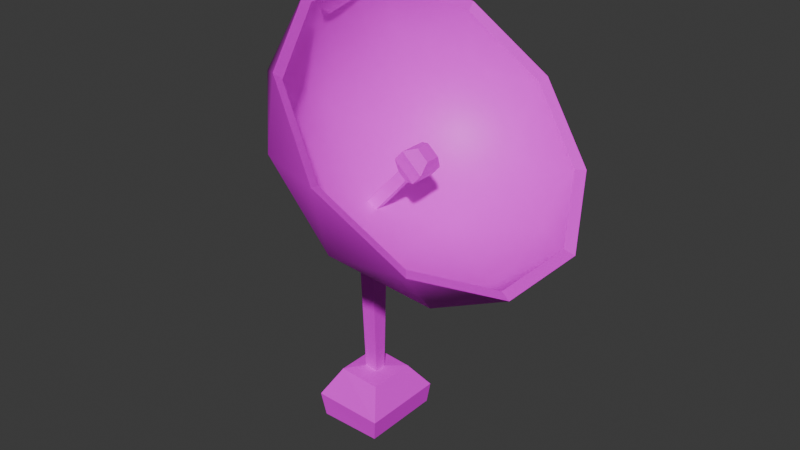 # Source: antenna.blend  (saved by Blender 4.0.36; exported with 4.5.12 LTS)
import bpy
from mathutils import Matrix  # noqa: F401  (used for matrix-valued properties, if any)

bpy.ops.wm.read_factory_settings(use_empty=True)
scene = bpy.context.scene
scene.name = 'Scene'

# ---- collections
col_collection = bpy.data.collections.new('Collection'); scene.collection.children.link(col_collection)

# ---- images (referenced by path relative to the original .blend; pixels are not part of the script)
import os
ASSET_DIR = os.environ.get("B2B_ASSET_DIR", "")  # directory of the original .blend (textures are referenced by path, not embedded)
HERE = os.path.dirname(os.path.abspath(__file__))  # packed textures are extracted next to this script under _unpacked/

def load_image(name, relpath, width, height, colorspace="sRGB"):
    """Load a texture the original file referenced (path relative to the .blend, or extracted next to this script)."""
    p = next((c for c in (os.path.join(HERE, relpath), os.path.join(ASSET_DIR, relpath)) if relpath and os.path.exists(c)), "")
    if p:
        img = bpy.data.images.load(p, check_existing=True)
        img.name = name
    else:  # same state as the original file: an image datablock whose file is absent (Cycles renders it pink)
        img = bpy.data.images.new(name, width, height)
        img.source = "FILE"
        img.filepath = "//" + (relpath or name)
    img.colorspace_settings.name = colorspace
    return img
img_antenna_png = load_image('antenna.png', 'antenna.png', 1024, 1024, 'sRGB')

# ---- materials (node trees are filled in below, after node groups)
mat_material = bpy.data.materials.new('Material')
mat_material.alpha_threshold = 0.0
mat_material.use_transparent_shadow = False
mat_material.roughness = 0.5
mat_material.line_color = (0.0, 0.0, 0.0, 1.0)

# ---- node groups
ng_auto_smooth = bpy.data.node_groups.new('Auto Smooth', 'GeometryNodeTree')
_s = ng_auto_smooth.interface.new_socket(name='Geometry', in_out='OUTPUT', socket_type='NodeSocketGeometry')
_s = ng_auto_smooth.interface.new_socket(name='Geometry', in_out='INPUT', socket_type='NodeSocketGeometry')
_s = ng_auto_smooth.interface.new_socket(name='Angle', in_out='INPUT', socket_type='NodeSocketFloat')
_s.subtype = 'ANGLE'
_s.min_value = 0.0
_s.max_value = 3.142
ng_auto_smooth.is_modifier = True
_N = ng_auto_smooth.nodes; _L = ng_auto_smooth.links
n0 = _N.new('NodeGroupOutput'); n0.name = 'Group Output'; n0.location = (480, -100)
n1 = _N.new('NodeGroupInput'); n1.name = 'Group Input'; n1.location = (-420, -300)
n2 = _N.new('NodeGroupInput'); n2.name = 'Group Input.001'; n2.location = (-60, -100)
n3 = _N.new('GeometryNodeSetShadeSmooth'); n3.name = 'Set Shade Smooth'; n3.location = (120, -100)
n3.domain = 'EDGE'
n4 = _N.new('GeometryNodeSetShadeSmooth'); n4.name = 'Set Shade Smooth.001'; n4.location = (300, -100)
n5 = _N.new('GeometryNodeInputMeshEdgeAngle'); n5.name = 'Edge Angle'; n5.location = (-420, -220)
n6 = _N.new('GeometryNodeInputEdgeSmooth'); n6.name = 'Is Edge Smooth'; n6.location = (-60, -160)
n7 = _N.new('GeometryNodeInputShadeSmooth'); n7.name = 'Is Face Smooth'; n7.location = (-240, -340)
n8 = _N.new('FunctionNodeBooleanMath'); n8.name = 'Boolean Math'; n8.location = (-60, -220)
n9 = _N.new('FunctionNodeCompare'); n9.name = 'Compare'; n9.location = (-240, -180)
n9.operation = 'LESS_EQUAL'
_L.new(n5.outputs[0], n9.inputs[0])
_L.new(n4.outputs[0], n0.inputs[0])
_L.new(n1.outputs[1], n9.inputs[1])
_L.new(n9.outputs[0], n8.inputs[0])
_L.new(n7.outputs[0], n8.inputs[1])
_L.new(n2.outputs[0], n3.inputs[0])
_L.new(n6.outputs[0], n3.inputs[1])
_L.new(n3.outputs[0], n4.inputs[0])
_L.new(n8.outputs[0], n3.inputs[2])
n0.is_active_output = True

# ---- material node trees
mat_material.use_nodes = True; mat_material.node_tree.nodes.clear()
_N = mat_material.node_tree.nodes; _L = mat_material.node_tree.links
n0 = _N.new('ShaderNodeOutputMaterial'); n0.name = 'Material Output'; n0.location = (300, 300)
n1 = _N.new('ShaderNodeBsdfPrincipled'); n1.name = 'Principled BSDF'; n1.location = (10, 300)
n1.inputs[3].default_value = 1.45
n2 = _N.new('ShaderNodeTexImage'); n2.name = 'Image Texture'; n2.location = (-280, 271)
n2.image = img_antenna_png
n2.interpolation = 'Closest'
_L.new(n1.outputs[0], n0.inputs[0])
_L.new(n2.outputs[0], n1.inputs[0])
n0.is_active_output = True

# ---- world
world_world = bpy.data.worlds.new('World'); scene.world = world_world
world_world.use_nodes = True; world_world.node_tree.nodes.clear()
_N = world_world.node_tree.nodes; _L = world_world.node_tree.links
n0 = _N.new('ShaderNodeOutputWorld'); n0.name = 'World Output'; n0.location = (300, 300)
n1 = _N.new('ShaderNodeBackground'); n1.name = 'Background'; n1.location = (10, 300)
n1.inputs[0].default_value = (0.05088, 0.05088, 0.05088, 1.0)
_L.new(n1.outputs[0], n0.inputs[0])
n0.is_active_output = True
world_world.color = (0.05088, 0.05088, 0.05088)
world_world.use_sun_shadow = False
world_world.sun_shadow_jitter_overblur = 0.0

# ---- meshes
me_cube = bpy.data.meshes.new('Cube')
me_cube.from_pydata([(5.0, 5.0, 96.5), (16.33, 17.42, 0.0), (5.0, -5.0, 96.5), (16.33, -17.42, 0.0), (-2.526, 5.0, 101.4), (-10.88, 17.42, 0.0), (-2.526, -5.0, 101.4), (-10.88, -17.42, 0.0), (4.884, 2.579, 21.15), (-0.9789, -2.579, 21.72), (4.884, -2.579, 21.15), (-0.9789, 2.579, 21.72), (17.49, 18.32, 8.982), (17.49, -18.32, 8.982), (-12.89, 18.32, 10.16), (-12.89, -18.32, 10.16), (-6.937, -10.45, 21.34), (11.19, 10.45, 19.91), (11.19, -10.45, 19.91), (-6.937, 10.45, 21.34)], [], [(10, 2, 6, 9), (9, 6, 4, 11), (5, 1, 3, 7), (8, 0, 2, 10), (11, 4, 0, 8), (19, 11, 8, 17), (17, 8, 10, 18), (16, 9, 11, 19), (18, 10, 9, 16), (3, 13, 15, 7), (7, 15, 14, 5), (1, 12, 13, 3), (5, 14, 12, 1), (13, 18, 16, 15), (15, 16, 19, 14), (12, 17, 18, 13), (14, 19, 17, 12)])
_uv = me_cube.uv_layers.new(name='UVMap')
_uv.uv.foreach_set('vector', [0.4558, 0.8216, 0.4653, 0.8216, 0.4653, 0.8405, 0.4558, 0.8405, 0.4558, 0.7649, 0.4653, 0.7649, 0.4653, 0.7838, 0.4558, 0.7838, 0.01939, 0.1383, 0.05633, 0.1383, 0.05633, 0.1752, 0.01939, 0.1752, 0.4558, 0.8027, 0.4653, 0.8027, 0.4653, 0.8216, 0.4558, 0.8216, 0.4558, 0.7838, 0.4653, 0.7838, 0.4653, 0.8027, 0.4558, 0.8027, 0.4695, 0.7339, 0.4747, 0.7339, 0.4747, 0.7412, 0.4695, 0.7412, 0.4695, 0.7412, 0.4747, 0.7412, 0.4747, 0.7484, 0.4695, 0.7484, 0.4695, 0.7266, 0.4747, 0.7266, 0.4747, 0.7339, 0.4695, 0.7339, 0.4695, 0.7484, 0.4747, 0.7484, 0.4747, 0.7557, 0.4695, 0.7557, 0.05633, 0.1752, 0.06436, 0.1752, 0.06436, 0.2121, 0.05633, 0.2121, 0.05633, 0.0644, 0.06436, 0.0644, 0.06436, 0.1013, 0.05633, 0.1013, 0.05633, 0.1383, 0.06436, 0.1383, 0.06436, 0.1752, 0.05633, 0.1752, 0.05633, 0.1013, 0.06436, 0.1013, 0.06436, 0.1383, 0.05633, 0.1383, 0.06436, 0.1752, 0.06958, 0.1752, 0.06958, 0.2121, 0.06436, 0.2121, 0.06436, 0.0644, 0.06958, 0.0644, 0.06958, 0.1013, 0.06436, 0.1013, 0.06436, 0.1383, 0.06958, 0.1383, 0.06958, 0.1752, 0.06436, 0.1752, 0.06436, 0.1013, 0.06958, 0.1013, 0.06958, 0.1383, 0.06436, 0.1383])
me_cube.materials.append(mat_material)
me_cube.use_mirror_vertex_groups = False
me_cube.update()
me_icosphere = bpy.data.meshes.new('Icosphere')
me_icosphere.from_pydata([(0.0, 0.0, -92.89), (67.22, -48.84, -41.54), (-25.67, -79.02, -41.54), (-83.09, 0.0, -41.54), (-25.67, 79.02, -41.54), (67.22, 48.84, -41.54), (-15.09, -46.45, -79.02), (39.51, -28.7, -79.02), (24.42, -75.15, -48.84), (79.02, 0.0, -48.84), (39.51, 28.7, -79.02), (-48.84, 0.0, -79.02), (-63.93, -46.45, -48.84), (-15.09, 46.45, -79.02), (-63.93, 46.45, -48.84), (24.42, 75.15, -48.84), (83.52, -27.14, -20.76), (83.52, 27.14, -20.76), (-1.593e-07, -87.81, -20.76), (51.62, -71.04, -20.76), (-83.52, -27.14, -20.76), (-51.62, -71.04, -20.76), (-51.62, 71.04, -20.76), (-83.52, 27.14, -20.76), (51.62, 71.04, -20.76), (-1.593e-07, 87.81, -20.76), (-5.795e-06, -5.861e-08, -96.87), (71.93, -52.26, -41.92), (-27.48, -84.56, -41.92), (-88.91, -5.861e-08, -41.92), (-27.48, 84.56, -41.92), (71.93, 52.26, -41.92), (-16.15, -49.7, -82.03), (42.28, -30.72, -82.03), (26.13, -80.42, -49.73), (84.56, -5.861e-08, -49.73), (42.28, 30.72, -82.03), (-52.26, -5.861e-08, -82.03), (-68.41, -49.7, -49.73), (-16.15, 49.7, -82.03), (-68.41, 49.7, -49.73), (26.13, 80.42, -49.73), (89.37, -29.04, -18.36), (89.37, 29.04, -18.36), (-5.638e-06, -93.97, -18.36), (55.24, -76.03, -18.36), (-89.37, -29.04, -18.36), (-55.24, -76.03, -18.36), (-55.24, 76.03, -18.36), (-89.37, 29.04, -18.36), (55.24, 76.03, -18.36), (-5.638e-06, 93.97, -18.36)], [], [(0, 6, 7), (1, 9, 7), (0, 11, 6), (0, 13, 11), (0, 10, 13), (1, 16, 9), (2, 18, 8), (3, 20, 12), (4, 22, 14), (5, 24, 15), (1, 19, 16), (2, 21, 18), (3, 23, 20), (4, 25, 22), (5, 17, 24), (24, 25, 15), (15, 25, 4), (22, 23, 14), (14, 23, 3), (20, 21, 12), (12, 21, 2), (18, 19, 8), (8, 19, 1), (16, 17, 9), (9, 17, 5), (10, 5, 15), (10, 15, 13), (13, 15, 4), (13, 4, 14), (13, 14, 11), (11, 14, 3), (11, 3, 12), (11, 12, 6), (6, 12, 2), (9, 5, 10), (9, 10, 7), (7, 10, 0), (6, 2, 8), (6, 8, 7), (7, 8, 1), (26, 33, 32), (27, 33, 35), (26, 32, 37), (26, 37, 39), (26, 39, 36), (27, 35, 42), (28, 34, 44), (29, 38, 46), (30, 40, 48), (31, 41, 50), (27, 42, 45), (28, 44, 47), (29, 46, 49), (30, 48, 51), (31, 50, 43), (50, 41, 51), (41, 30, 51), (48, 40, 49), (40, 29, 49), (46, 38, 47), (38, 28, 47), (44, 34, 45), (34, 27, 45), (42, 35, 43), (35, 31, 43), (36, 41, 31), (36, 39, 41), (39, 30, 41), (39, 40, 30), (39, 37, 40), (37, 29, 40), (37, 38, 29), (37, 32, 38), (32, 28, 38), (35, 36, 31), (35, 33, 36), (33, 26, 36), (32, 34, 28), (32, 33, 34), (33, 27, 34), (16, 19, 45, 42), (21, 20, 46, 47), (22, 25, 51, 48), (23, 22, 48, 49), (25, 24, 50, 51), (20, 23, 49, 46), (18, 21, 47, 44), (17, 16, 42, 43), (24, 17, 43, 50), (19, 18, 44, 45)])
me_icosphere.polygons.foreach_set('use_smooth', [1, 1, 1, 1, 1, 1, 1, 1, 1, 1, 1, 1, 1, 1, 1, 1, 1, 1, 1, 1, 1, 1, 1, 1, 1, 1, 1, 1, 1, 1, 1, 1, 1, 1, 1, 1, 1, 1, 1, 1, 1, 1, 1, 1, 1, 1, 1, 1, 1, 1, 1, 1, 1, 1, 1, 1, 1, 1, 1, 1, 1, 1, 1, 1, 1, 1, 1, 1, 1, 1, 1, 1, 1, 1, 1, 1, 1, 1, 1, 1, 0, 0, 0, 0, 0, 0, 0, 0, 0, 0])
_uv = me_icosphere.uv_layers.new(name='UVMap')
_uv.uv.foreach_set('vector', [0.7501, 0.5, 0.6813, 0.4001, 0.7763, 0.3384, 0.8074, 0.1471, 0.8864, 0.3019, 0.7763, 0.3384, 0.7501, 0.5, 0.6813, 0.5999, 0.6813, 0.4001, 0.7501, 0.5, 0.7763, 0.6616, 0.6813, 0.5999, 0.7501, 0.5, 0.835, 0.5, 0.7763, 0.6616, 0.8074, 0.1471, 0.8922, 0.1039, 0.8864, 0.3019, 0.6, 0.2819, 0.6056, 0.1073, 0.698, 0.1795, 0.6, 0.7181, 0.5187, 0.6533, 0.5816, 0.5, 0.8074, 0.8529, 0.7515, 0.9875, 0.698, 0.8205, 0.9356, 0.5, 0.9823, 0.6479, 0.8864, 0.6981, 0.8074, 0.1471, 0.7515, 0.01252, 0.8922, 0.1039, 0.6, 0.2819, 0.5187, 0.3467, 0.6056, 0.1073, 0.6, 0.7181, 0.6056, 0.8927, 0.5187, 0.6533, 0.8074, 0.8529, 0.8922, 0.8961, 0.7515, 0.9875, 0.9356, 0.5, 0.9823, 0.3521, 0.9823, 0.6479, 0.9823, 0.6479, 0.8922, 0.8961, 0.8864, 0.6981, 0.8864, 0.6981, 0.8922, 0.8961, 0.8074, 0.8529, 0.7515, 0.9875, 0.6056, 0.8927, 0.698, 0.8205, 0.698, 0.8205, 0.6056, 0.8927, 0.6, 0.7181, 0.5187, 0.6533, 0.5187, 0.3467, 0.5816, 0.5, 0.5816, 0.5, 0.5187, 0.3467, 0.6, 0.2819, 0.6056, 0.1073, 0.7515, 0.01252, 0.698, 0.1795, 0.698, 0.1795, 0.7515, 0.01252, 0.8074, 0.1471, 0.8922, 0.1039, 0.9823, 0.3521, 0.8864, 0.3019, 0.8864, 0.3019, 0.9823, 0.3521, 0.9356, 0.5, 0.835, 0.5, 0.9356, 0.5, 0.8864, 0.6981, 0.835, 0.5, 0.8864, 0.6981, 0.7763, 0.6616, 0.7763, 0.6616, 0.8864, 0.6981, 0.8074, 0.8529, 0.7763, 0.6616, 0.8074, 0.8529, 0.698, 0.8205, 0.7763, 0.6616, 0.698, 0.8205, 0.6813, 0.5999, 0.6813, 0.5999, 0.698, 0.8205, 0.6, 0.7181, 0.6813, 0.5999, 0.6, 0.7181, 0.5816, 0.5, 0.6813, 0.5999, 0.5816, 0.5, 0.6813, 0.4001, 0.6813, 0.4001, 0.5816, 0.5, 0.6, 0.2819, 0.8864, 0.3019, 0.9356, 0.5, 0.835, 0.5, 0.8864, 0.3019, 0.835, 0.5, 0.7763, 0.3384, 0.7763, 0.3384, 0.835, 0.5, 0.7501, 0.5, 0.6813, 0.4001, 0.6, 0.2819, 0.698, 0.1795, 0.6813, 0.4001, 0.698, 0.1795, 0.7763, 0.3384, 0.7763, 0.3384, 0.698, 0.1795, 0.8074, 0.1471, 0.7479, 0.4972, 0.6791, 0.451, 0.7487, 0.352, 0.5976, 0.3963, 0.6791, 0.451, 0.6106, 0.5835, 0.7479, 0.4972, 0.7487, 0.352, 0.8172, 0.4537, 0.7479, 0.4972, 0.8172, 0.4537, 0.79, 0.6156, 0.7479, 0.4972, 0.79, 0.6156, 0.7047, 0.6139, 0.5976, 0.3963, 0.6106, 0.5835, 0.5367, 0.4908, 0.7495, 0.1801, 0.6645, 0.2627, 0.6857, 0.09341, 0.8992, 0.4022, 0.8337, 0.266, 0.9208, 0.2542, 0.8399, 0.7557, 0.8844, 0.5889, 0.9169, 0.7508, 0.6535, 0.752, 0.7465, 0.7851, 0.6796, 0.8971, 0.5976, 0.3963, 0.5367, 0.4908, 0.5776, 0.2473, 0.7495, 0.1801, 0.6857, 0.09341, 0.8141, 0.09596, 0.8992, 0.4022, 0.9208, 0.2542, 0.9592, 0.4991, 0.8399, 0.7557, 0.9169, 0.7508, 0.8123, 0.8997, 0.6535, 0.752, 0.6796, 0.8971, 0.5765, 0.7441, 0.6796, 0.8971, 0.7465, 0.7851, 0.8123, 0.8997, 0.7465, 0.7851, 0.8399, 0.7557, 0.8123, 0.8997, 0.9169, 0.7508, 0.8844, 0.5889, 0.9592, 0.4991, 0.8844, 0.5889, 0.8992, 0.4022, 0.9592, 0.4991, 0.9208, 0.2542, 0.8337, 0.266, 0.8141, 0.09596, 0.8337, 0.266, 0.7495, 0.1801, 0.8141, 0.09596, 0.6857, 0.09341, 0.6645, 0.2627, 0.5776, 0.2473, 0.6645, 0.2627, 0.5976, 0.3963, 0.5776, 0.2473, 0.5367, 0.4908, 0.6106, 0.5835, 0.5765, 0.7441, 0.6106, 0.5835, 0.6535, 0.752, 0.5765, 0.7441, 0.7047, 0.6139, 0.7465, 0.7851, 0.6535, 0.752, 0.7047, 0.6139, 0.79, 0.6156, 0.7465, 0.7851, 0.79, 0.6156, 0.8399, 0.7557, 0.7465, 0.7851, 0.79, 0.6156, 0.8844, 0.5889, 0.8399, 0.7557, 0.79, 0.6156, 0.8172, 0.4537, 0.8844, 0.5889, 0.8172, 0.4537, 0.8992, 0.4022, 0.8844, 0.5889, 0.8172, 0.4537, 0.8337, 0.266, 0.8992, 0.4022, 0.8172, 0.4537, 0.7487, 0.352, 0.8337, 0.266, 0.7487, 0.352, 0.7495, 0.1801, 0.8337, 0.266, 0.6106, 0.5835, 0.7047, 0.6139, 0.6535, 0.752, 0.6106, 0.5835, 0.6791, 0.451, 0.7047, 0.6139, 0.6791, 0.451, 0.7479, 0.4972, 0.7047, 0.6139, 0.7487, 0.352, 0.6645, 0.2627, 0.7495, 0.1801, 0.7487, 0.352, 0.6791, 0.451, 0.6645, 0.2627, 0.6791, 0.451, 0.5976, 0.3963, 0.6645, 0.2627, 0.2513, 0.7577, 0.2502, 0.7577, 0.2502, 0.7577, 0.2513, 0.7577, 0.2588, 0.7577, 0.2577, 0.7577, 0.2577, 0.7577, 0.2588, 0.7577, 0.2556, 0.7577, 0.2545, 0.7577, 0.2545, 0.7577, 0.2556, 0.7577, 0.2566, 0.7577, 0.2556, 0.7577, 0.2556, 0.7577, 0.2566, 0.7577, 0.2545, 0.7577, 0.2534, 0.7577, 0.2534, 0.7577, 0.2545, 0.7577, 0.2577, 0.7577, 0.2566, 0.7577, 0.2566, 0.7577, 0.2577, 0.7577, 0.2491, 0.7577, 0.2481, 0.7577, 0.2481, 0.7577, 0.2491, 0.7577, 0.2523, 0.7577, 0.2513, 0.7577, 0.2513, 0.7577, 0.2523, 0.7577, 0.2534, 0.7577, 0.2523, 0.7577, 0.2523, 0.7577, 0.2534, 0.7577, 0.2502, 0.7577, 0.2491, 0.7577, 0.2491, 0.7577, 0.2502, 0.7577])
me_icosphere.materials.append(mat_material)
me_icosphere.update()
me_cube_001 = bpy.data.meshes.new('Cube.001')
me_cube_001.from_pydata([(-3.231, -3.231, 0.0), (-3.231, -3.231, 33.3), (-3.231, 3.231, 0.0), (-3.231, 3.231, 33.3), (3.231, -3.231, 0.0), (3.231, -3.231, 33.3), (3.231, 3.231, 0.0), (3.231, 3.231, 33.3), (-7.95, -7.95, 40.78), (-7.95, 7.95, 40.78), (7.95, 7.95, 40.78), (7.95, -7.95, 40.78), (-7.95, -7.95, 48.53), (-7.95, 7.95, 48.53), (7.95, 7.95, 48.53), (7.95, -7.95, 48.53), (-4.33, -4.33, 54.8), (-4.33, 4.33, 54.8), (4.33, 4.33, 54.8), (4.33, -4.33, 54.8)], [], [(0, 1, 3, 2), (2, 3, 7, 6), (6, 7, 5, 4), (4, 5, 1, 0), (3, 1, 8, 9), (8, 11, 15, 12), (1, 5, 11, 8), (7, 3, 9, 10), (5, 7, 10, 11), (15, 14, 18, 19), (10, 9, 13, 14), (11, 10, 14, 15), (9, 8, 12, 13), (18, 17, 16, 19), (13, 12, 16, 17), (12, 15, 19, 16), (14, 13, 17, 18)])
_uv = me_cube_001.uv_layers.new(name='UVMap')
_uv.uv.foreach_set('vector', [0.2408, 0.4736, 0.2746, 0.5413, 0.2746, 0.5414, 0.2408, 0.61, 0.2408, 0.61, 0.2746, 0.5414, 0.2746, 0.5416, 0.308, 0.6082, 0.308, 0.6082, 0.2746, 0.5416, 0.2747, 0.5415, 0.3084, 0.4745, 0.3084, 0.4745, 0.2747, 0.5415, 0.2746, 0.5413, 0.2408, 0.4736, 0.4554, 0.7629, 0.4555, 0.7628, 0.4555, 0.7629, 0.4555, 0.7629, 0.4605, 0.7884, 0.4427, 0.791, 0.4488, 0.7775, 0.4547, 0.778, 0.4555, 0.7628, 0.4555, 0.7629, 0.4555, 0.7629, 0.4555, 0.7629, 0.4554, 0.7631, 0.4554, 0.7629, 0.4555, 0.7629, 0.4555, 0.7629, 0.4555, 0.7629, 0.4554, 0.7631, 0.4555, 0.7629, 0.4555, 0.7629, 0.4488, 0.7775, 0.4496, 0.766, 0.4513, 0.7699, 0.451, 0.7738, 0.4427, 0.7503, 0.4607, 0.7564, 0.4556, 0.7657, 0.4496, 0.766, 0.4427, 0.791, 0.4427, 0.7503, 0.4496, 0.766, 0.4488, 0.7775, 0.4607, 0.7564, 0.4605, 0.7884, 0.4547, 0.778, 0.4556, 0.7657, 0.4513, 0.7699, 0.4533, 0.7698, 0.453, 0.7738, 0.451, 0.7738, 0.4556, 0.7657, 0.4547, 0.778, 0.453, 0.7738, 0.4533, 0.7698, 0.4547, 0.778, 0.4488, 0.7775, 0.451, 0.7738, 0.453, 0.7738, 0.4496, 0.766, 0.4556, 0.7657, 0.4533, 0.7698, 0.4513, 0.7699])
me_cube_001.materials.append(mat_material)
me_cube_001.update()

# ---- objects
ob_cube = bpy.data.objects.new('Cube', me_cube)
ob_icosphere = bpy.data.objects.new('Icosphere', me_icosphere)
ob_cube_001 = bpy.data.objects.new('Cube.001', me_cube_001)

# ---- transforms, parenting, visibility, modifiers, constraints
ob_cube.location = (0.0, 0.0, 0.0)
ob_cube.lock_rotations_4d = False
ob_cube.empty_display_type = 'ARROWS'
ob_cube.lineart.crease_threshold = 0.0
ob_icosphere.location = (45.35, 0.0, 149.2)
ob_icosphere.rotation_euler = (0.0, 0.7854, 0.0)
ob_icosphere.scale = (0.7291, 0.7291, 0.7291)
_m = ob_icosphere.modifiers.new('Auto Smooth', 'NODES')
_m.node_group = ng_auto_smooth
_gi = [s.identifier for s in ng_auto_smooth.interface.items_tree if s.item_type == 'SOCKET' and s.in_out == 'INPUT']
_m[_gi[1]] = 1.222  # Angle
ob_cube_001.location = (2.339, 0.0, 97.46)
ob_cube_001.rotation_euler = (0.0, 0.7309, 0.0)
ob_cube_001.scale = (0.7291, 0.7291, 0.7291)

# ---- collection membership
col_collection.objects.link(ob_cube)
col_collection.objects.link(ob_icosphere)
col_collection.objects.link(ob_cube_001)

# ---- scene / render settings (as saved in the file)
scene.frame_start = 1; scene.frame_end = 250; scene.frame_set(1)
scene.render.engine = 'BLENDER_EEVEE_NEXT'
scene.cycles.sampling_pattern = 'TABULATED_SOBOL'
bpy.context.view_layer.update()

# ---- added for rendering (the .blend has no active camera and no usable light): camera, sun
cam_auto = bpy.data.cameras.new('AutoCamera')
cam_auto.lens = 50.0
cam_auto.sensor_width = 36.0
cam_auto.clip_end = 4324.12
ob_auto_camera = bpy.data.objects.new('AutoCamera', cam_auto)
scene.collection.objects.link(ob_auto_camera)
ob_auto_camera.location = (262.033, -295.667, 290.041)
ob_auto_camera.rotation_euler = (1.09748, -7.21219e-08, 0.694738)
scene.camera = ob_auto_camera
light_auto_sun = bpy.data.lights.new('AutoSun', 'SUN')
light_auto_sun.energy = 3.0
light_auto_sun.angle = 0.0523599
ob_auto_sun = bpy.data.objects.new('AutoSun', light_auto_sun)
scene.collection.objects.link(ob_auto_sun)
ob_auto_sun.rotation_euler = (0.872665, 0.174533, 0.523599)
bpy.context.view_layer.update()
